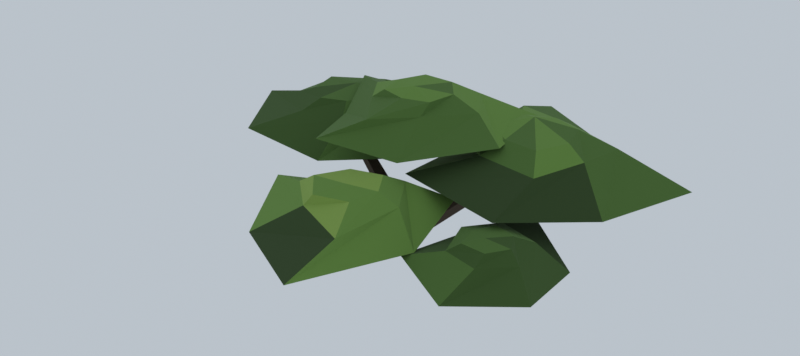 # Source: bush-a.blend  (saved by Blender 5.2.44; exported with 4.5.12 LTS)
import bpy
from mathutils import Matrix  # noqa: F401  (used for matrix-valued properties, if any)

bpy.ops.wm.read_factory_settings(use_empty=True)
scene = bpy.context.scene
scene.name = 'Scene'

# ---- collections
col_collection = bpy.data.collections.new('Collection'); scene.collection.children.link(col_collection)

# ---- images (referenced by path relative to the original .blend; pixels are not part of the script)
import os
ASSET_DIR = os.environ.get("B2B_ASSET_DIR", "")  # directory of the original .blend (textures are referenced by path, not embedded)
HERE = os.path.dirname(os.path.abspath(__file__))  # packed textures are extracted next to this script under _unpacked/

def load_image(name, relpath, width, height, colorspace="sRGB"):
    """Load a texture the original file referenced (path relative to the .blend, or extracted next to this script)."""
    p = next((c for c in (os.path.join(HERE, relpath), os.path.join(ASSET_DIR, relpath)) if relpath and os.path.exists(c)), "")
    if p:
        img = bpy.data.images.load(p, check_existing=True)
        img.name = name
    else:  # same state as the original file: an image datablock whose file is absent (Cycles renders it pink)
        img = bpy.data.images.new(name, width, height)
        img.source = "FILE"
        img.filepath = "//" + (relpath or name)
    img.colorspace_settings.name = colorspace
    return img
img_bush_palette = load_image('bush_palette', '_unpacked/bush_palette.2486e94b.png', 256, 256, 'sRGB')

# ---- materials (node trees are filled in below, after node groups)
mat_bush = bpy.data.materials.new('bush')
mat_bush.use_backface_culling = True

# ---- material node trees
mat_bush.use_nodes = True; mat_bush.node_tree.nodes.clear()
_N = mat_bush.node_tree.nodes; _L = mat_bush.node_tree.links
n0 = _N.new('ShaderNodeBsdfPrincipled'); n0.name = 'Principled BSDF'; n0.location = (-200, 100)
n0.inputs[2].default_value = 0.94
n0.inputs[10].default_value = 0.005
n1 = _N.new('ShaderNodeOutputMaterial'); n1.name = 'Material Output'; n1.location = (200, 100)
n2 = _N.new('ShaderNodeTexImage'); n2.name = 'Image Texture'; n2.location = (-320, 260)
n2.image = img_bush_palette
n2.interpolation = 'Closest'
_L.new(n0.outputs[0], n1.inputs[0])
_L.new(n2.outputs[0], n0.inputs[0])
n1.is_active_output = True

# ---- world
world_world = bpy.data.worlds.new('World'); scene.world = world_world
world_world.use_nodes = True; world_world.node_tree.nodes.clear()
_N = world_world.node_tree.nodes; _L = world_world.node_tree.links
n0 = _N.new('ShaderNodeOutputWorld'); n0.name = 'World Output'; n0.location = (200, 100)
n1 = _N.new('ShaderNodeBackground'); n1.name = 'Background'; n1.location = (-200, 100)
n1.inputs[0].default_value = (0.58, 0.64, 0.7, 1.0)
n1.inputs[1].default_value = 0.85
_L.new(n1.outputs[0], n0.inputs[0])
n0.is_active_output = True
world_world.color = (0.05088, 0.05088, 0.05088)
world_world.sun_shadow_jitter_overblur = 0.0

# ---- meshes
me_bush_a = bpy.data.meshes.new('Bush_A')
me_bush_a.from_pydata([(0.01927, -0.04066, -0.0001546), (0.02939, 0.00139, -0.03405), (-0.003493, 0.04111, -0.01797), (-0.03002, 0.0273, 0.01946), (-0.01683, -0.02578, 0.03282), (0.3526, 0.135, 0.2991), (0.3585, 0.1601, 0.279), (0.3412, 0.1841, 0.2858), (0.3217, 0.178, 0.3111), (0.3283, 0.1456, 0.321), (0.008706, 0.03893, -0.00292), (-0.01729, 0.01841, -0.03102), (-0.02035, -0.0302, -0.01656), (0.002154, -0.03619, 0.0169), (0.02441, 0.00849, 0.03053), (-0.3544, 0.1243, 0.2585), (-0.3703, 0.1126, 0.241), (-0.3732, 0.08206, 0.2486), (-0.3571, 0.0784, 0.2723), (-0.3447, 0.106, 0.2789), (-0.03464, -0.004418, 0.002401), (-0.004347, -0.02054, -0.02801), (0.02983, -0.006744, -0.01701), (0.02343, 0.01763, 0.01911), (-0.01165, 0.01764, 0.0279), (0.03851, -0.3446, 0.2389), (0.05672, -0.3529, 0.2225), (0.07966, -0.3431, 0.2306), (0.07757, -0.3304, 0.2492), (0.05174, -0.3292, 0.2573), (0.5529, -0.2528, 0.3328), (0.5621, -0.03405, 0.4125), (0.782, 0.06564, 0.2813), (0.6294, 0.18, 0.4125), (0.9549, 0.3618, 0.3328), (0.6646, 0.3512, 0.4125), (0.5195, 0.5766, 0.2813), (0.4196, 0.4258, 0.4125), (0.1768, 0.6805, 0.3328), (0.1888, 0.4591, 0.4125), (0.06031, 0.2494, 0.2813), (0.1881, 0.1712, 0.4125), (0.1067, -0.16, 0.3328), (0.3187, -0.006388, 0.4125), (0.5061, 0.06049, 0.4643), (0.5625, 0.1828, 0.4643), (0.5266, 0.3049, 0.4643), (0.4054, 0.339, 0.4643), (0.287, 0.2851, 0.4643), (0.266, 0.1475, 0.4643), (0.3722, 0.0667, 0.4643), (0.3629, 0.2654, 0.4816), (0.42, 0.2, 0.245), (-0.6731, -0.1892, 0.2923), (-0.5097, -0.04727, 0.3667), (-0.3261, -0.1578, 0.246), (-0.3326, -0.008844, 0.3667), (-0.06383, -0.03784, 0.2923), (-0.2218, 0.09993, 0.3667), (-0.1594, 0.3409, 0.246), (-0.3191, 0.2866, 0.3667), (-0.3752, 0.6077, 0.2923), (-0.473, 0.4085, 0.3667), (-0.7089, 0.4315, 0.246), (-0.646, 0.2708, 0.3667), (-0.8783, 0.1426, 0.2923), (-0.6581, 0.08335, 0.3667), (-0.4636, 0.01154, 0.4144), (-0.3643, 0.05303, 0.4144), (-0.2922, 0.1463, 0.4144), (-0.3575, 0.253, 0.4144), (-0.4752, 0.2685, 0.4144), (-0.5822, 0.2011, 0.4144), (-0.5537, 0.0791, 0.4144), (-0.4304, 0.1923, 0.4303), (-0.44, 0.14, 0.2126), (-0.3181, -0.3743, 0.2749), (-0.1294, -0.4507, 0.3415), (-0.1504, -0.6815, 0.2302), (0.004632, -0.5713, 0.3415), (0.2303, -0.8919, 0.2749), (0.2373, -0.6663, 0.3415), (0.3674, -0.4279, 0.2302), (0.26, -0.3774, 0.3415), (0.2942, -0.1116, 0.2749), (0.1537, -0.2164, 0.3415), (-0.04013, -0.1451, 0.2302), (-0.03148, -0.2798, 0.3415), (-0.062, -0.448, 0.3854), (0.03408, -0.5547, 0.3854), (0.1633, -0.5152, 0.3854), (0.1884, -0.3986, 0.3854), (0.1224, -0.2957, 0.3854), (0.003551, -0.3326, 0.3854), (0.08446, -0.4466, 0.4), (0.08, -0.42, 0.1995), (0.3376, 0.3304, 0.456), (0.1362, 0.2417, 0.5201), (-0.0005978, 0.3471, 0.4114), (-0.0399, 0.1988, 0.5201), (-0.4187, 0.2216, 0.456), (-0.2276, 0.0795, 0.5201), (-0.2936, -0.02814, 0.4114), (-0.1516, -0.03684, 0.5201), (-0.1549, -0.3388, 0.456), (-0.03066, -0.2063, 0.5201), (0.1328, -0.2364, 0.4114), (0.1029, -0.07365, 0.5201), (0.39, 0.01009, 0.456), (0.2418, 0.08853, 0.5201), (0.05215, 0.1777, 0.563), (-0.06884, 0.1731, 0.563), (-0.117, 0.06928, 0.563), (-0.09439, -0.03521, 0.563), (0.006649, -0.05868, 0.563), (0.1072, -0.02529, 0.563), (0.1283, 0.08767, 0.563), (-0.00794, 0.0306, 0.5773), (0.0, 0.05, 0.3813), (0.8299, -0.4322, 0.2152), (0.7174, -0.3317, 0.2684), (0.7881, -0.1351, 0.1809), (0.6749, -0.1728, 0.2684), (0.5348, 0.04368, 0.2152), (0.511, -0.1325, 0.2684), (0.3613, -0.1521, 0.1809), (0.4226, -0.2453, 0.2684), (0.3257, -0.4499, 0.2152), (0.4776, -0.4039, 0.2684), (0.5794, -0.5671, 0.1809), (0.6152, -0.4334, 0.2684), (0.6675, -0.308, 0.3029), (0.6256, -0.2354, 0.3029), (0.5399, -0.213, 0.3029), (0.5005, -0.2927, 0.3029), (0.5228, -0.3809, 0.3029), (0.6191, -0.3848, 0.3029), (0.5736, -0.32, 0.3144), (0.58, -0.3, 0.1567)], [], [(0, 1, 6, 5), (1, 2, 7, 6), (2, 3, 8, 7), (3, 4, 9, 8), (4, 0, 5, 9), (10, 11, 16, 15), (11, 12, 17, 16), (12, 13, 18, 17), (13, 14, 19, 18), (14, 10, 15, 19), (20, 21, 26, 25), (21, 22, 27, 26), (22, 23, 28, 27), (23, 24, 29, 28), (24, 20, 25, 29), (30, 32, 33, 31), (31, 33, 45, 44), (44, 45, 51), (32, 30, 52), (32, 34, 35, 33), (33, 35, 46, 45), (45, 46, 51), (34, 32, 52), (34, 36, 37, 35), (35, 37, 47, 46), (46, 47, 51), (36, 34, 52), (36, 38, 39, 37), (37, 39, 48, 47), (47, 48, 51), (38, 36, 52), (38, 40, 41, 39), (39, 41, 49, 48), (48, 49, 51), (40, 38, 52), (40, 42, 43, 41), (41, 43, 50, 49), (49, 50, 51), (42, 40, 52), (42, 30, 31, 43), (43, 31, 44, 50), (50, 44, 51), (30, 42, 52), (53, 55, 56, 54), (54, 56, 68, 67), (67, 68, 74), (55, 53, 75), (55, 57, 58, 56), (56, 58, 69, 68), (68, 69, 74), (57, 55, 75), (57, 59, 60, 58), (58, 60, 70, 69), (69, 70, 74), (59, 57, 75), (59, 61, 62, 60), (60, 62, 71, 70), (70, 71, 74), (61, 59, 75), (61, 63, 64, 62), (62, 64, 72, 71), (71, 72, 74), (63, 61, 75), (63, 65, 66, 64), (64, 66, 73, 72), (72, 73, 74), (65, 63, 75), (65, 53, 54, 66), (66, 54, 67, 73), (73, 67, 74), (53, 65, 75), (76, 78, 79, 77), (77, 79, 89, 88), (88, 89, 94), (78, 76, 95), (78, 80, 81, 79), (79, 81, 90, 89), (89, 90, 94), (80, 78, 95), (80, 82, 83, 81), (81, 83, 91, 90), (90, 91, 94), (82, 80, 95), (82, 84, 85, 83), (83, 85, 92, 91), (91, 92, 94), (84, 82, 95), (84, 86, 87, 85), (85, 87, 93, 92), (92, 93, 94), (86, 84, 95), (86, 76, 77, 87), (87, 77, 88, 93), (93, 88, 94), (76, 86, 95), (96, 98, 99, 97), (97, 99, 111, 110), (110, 111, 117), (98, 96, 118), (98, 100, 101, 99), (99, 101, 112, 111), (111, 112, 117), (100, 98, 118), (100, 102, 103, 101), (101, 103, 113, 112), (112, 113, 117), (102, 100, 118), (102, 104, 105, 103), (103, 105, 114, 113), (113, 114, 117), (104, 102, 118), (104, 106, 107, 105), (105, 107, 115, 114), (114, 115, 117), (106, 104, 118), (106, 108, 109, 107), (107, 109, 116, 115), (115, 116, 117), (108, 106, 118), (108, 96, 97, 109), (109, 97, 110, 116), (116, 110, 117), (96, 108, 118), (119, 121, 122, 120), (120, 122, 132, 131), (131, 132, 137), (121, 119, 138), (121, 123, 124, 122), (122, 124, 133, 132), (132, 133, 137), (123, 121, 138), (123, 125, 126, 124), (124, 126, 134, 133), (133, 134, 137), (125, 123, 138), (125, 127, 128, 126), (126, 128, 135, 134), (134, 135, 137), (127, 125, 138), (127, 129, 130, 128), (128, 130, 136, 135), (135, 136, 137), (129, 127, 138), (129, 119, 120, 130), (130, 120, 131, 136), (136, 131, 137), (119, 129, 138)])
_uv = me_bush_a.uv_layers.new(name='UVMap')
_uv.uv.foreach_set('vector', [0.9375, 0.0625, 0.9375, 0.0625, 0.9375, 0.0625, 0.9375, 0.0625, 0.8125, 0.0625, 0.8125, 0.0625, 0.8125, 0.0625, 0.8125, 0.0625, 0.8125, 0.0625, 0.8125, 0.0625, 0.8125, 0.0625, 0.8125, 0.0625, 0.8125, 0.0625, 0.8125, 0.0625, 0.8125, 0.0625, 0.8125, 0.0625, 0.9375, 0.0625, 0.9375, 0.0625, 0.9375, 0.0625, 0.9375, 0.0625, 0.8125, 0.0625, 0.8125, 0.0625, 0.8125, 0.0625, 0.8125, 0.0625, 0.8125, 0.0625, 0.8125, 0.0625, 0.8125, 0.0625, 0.8125, 0.0625, 0.9375, 0.0625, 0.9375, 0.0625, 0.9375, 0.0625, 0.9375, 0.0625, 0.9375, 0.0625, 0.9375, 0.0625, 0.9375, 0.0625, 0.9375, 0.0625, 0.8125, 0.0625, 0.8125, 0.0625, 0.8125, 0.0625, 0.8125, 0.0625, 0.8125, 0.0625, 0.8125, 0.0625, 0.8125, 0.0625, 0.8125, 0.0625, 0.9375, 0.0625, 0.9375, 0.0625, 0.9375, 0.0625, 0.9375, 0.0625, 0.8125, 0.0625, 0.8125, 0.0625, 0.8125, 0.0625, 0.8125, 0.0625, 0.9375, 0.0625, 0.9375, 0.0625, 0.9375, 0.0625, 0.9375, 0.0625, 0.8125, 0.0625, 0.8125, 0.0625, 0.8125, 0.0625, 0.8125, 0.0625, 0.1875, 0.0625, 0.1875, 0.0625, 0.1875, 0.0625, 0.1875, 0.0625, 0.5625, 0.0625, 0.5625, 0.0625, 0.5625, 0.0625, 0.5625, 0.0625, 0.5625, 0.0625, 0.5625, 0.0625, 0.5625, 0.0625, 0.0625, 0.0625, 0.0625, 0.0625, 0.0625, 0.0625, 0.4375, 0.0625, 0.4375, 0.0625, 0.4375, 0.0625, 0.4375, 0.0625, 0.4375, 0.0625, 0.4375, 0.0625, 0.4375, 0.0625, 0.4375, 0.0625, 0.4375, 0.0625, 0.4375, 0.0625, 0.4375, 0.0625, 0.0625, 0.0625, 0.0625, 0.0625, 0.0625, 0.0625, 0.4375, 0.0625, 0.4375, 0.0625, 0.4375, 0.0625, 0.4375, 0.0625, 0.5625, 0.0625, 0.5625, 0.0625, 0.5625, 0.0625, 0.5625, 0.0625, 0.5625, 0.0625, 0.5625, 0.0625, 0.5625, 0.0625, 0.0625, 0.0625, 0.0625, 0.0625, 0.0625, 0.0625, 0.4375, 0.0625, 0.4375, 0.0625, 0.4375, 0.0625, 0.4375, 0.0625, 0.5625, 0.0625, 0.5625, 0.0625, 0.5625, 0.0625, 0.5625, 0.0625, 0.5625, 0.0625, 0.5625, 0.0625, 0.5625, 0.0625, 0.0625, 0.0625, 0.0625, 0.0625, 0.0625, 0.0625, 0.4375, 0.0625, 0.4375, 0.0625, 0.4375, 0.0625, 0.4375, 0.0625, 0.4375, 0.0625, 0.4375, 0.0625, 0.4375, 0.0625, 0.4375, 0.0625, 0.5625, 0.0625, 0.5625, 0.0625, 0.5625, 0.0625, 0.0625, 0.0625, 0.0625, 0.0625, 0.0625, 0.0625, 0.5625, 0.0625, 0.5625, 0.0625, 0.5625, 0.0625, 0.5625, 0.0625, 0.4375, 0.0625, 0.4375, 0.0625, 0.4375, 0.0625, 0.4375, 0.0625, 0.5625, 0.0625, 0.5625, 0.0625, 0.5625, 0.0625, 0.0625, 0.0625, 0.0625, 0.0625, 0.0625, 0.0625, 0.1875, 0.0625, 0.1875, 0.0625, 0.1875, 0.0625, 0.1875, 0.0625, 0.4375, 0.0625, 0.4375, 0.0625, 0.4375, 0.0625, 0.4375, 0.0625, 0.4375, 0.0625, 0.4375, 0.0625, 0.4375, 0.0625, 0.0625, 0.0625, 0.0625, 0.0625, 0.0625, 0.0625, 0.3125, 0.0625, 0.3125, 0.0625, 0.3125, 0.0625, 0.3125, 0.0625, 0.3125, 0.0625, 0.3125, 0.0625, 0.3125, 0.0625, 0.3125, 0.0625, 0.4375, 0.0625, 0.4375, 0.0625, 0.4375, 0.0625, 0.0625, 0.0625, 0.0625, 0.0625, 0.0625, 0.0625, 0.4375, 0.0625, 0.4375, 0.0625, 0.4375, 0.0625, 0.4375, 0.0625, 0.4375, 0.0625, 0.4375, 0.0625, 0.4375, 0.0625, 0.4375, 0.0625, 0.4375, 0.0625, 0.4375, 0.0625, 0.4375, 0.0625, 0.0625, 0.0625, 0.0625, 0.0625, 0.0625, 0.0625, 0.3125, 0.0625, 0.3125, 0.0625, 0.3125, 0.0625, 0.3125, 0.0625, 0.4375, 0.0625, 0.4375, 0.0625, 0.4375, 0.0625, 0.4375, 0.0625, 0.4375, 0.0625, 0.4375, 0.0625, 0.4375, 0.0625, 0.0625, 0.0625, 0.0625, 0.0625, 0.0625, 0.0625, 0.3125, 0.0625, 0.3125, 0.0625, 0.3125, 0.0625, 0.3125, 0.0625, 0.4375, 0.0625, 0.4375, 0.0625, 0.4375, 0.0625, 0.4375, 0.0625, 0.4375, 0.0625, 0.4375, 0.0625, 0.4375, 0.0625, 0.0625, 0.0625, 0.0625, 0.0625, 0.0625, 0.0625, 0.1875, 0.0625, 0.1875, 0.0625, 0.1875, 0.0625, 0.1875, 0.0625, 0.4375, 0.0625, 0.4375, 0.0625, 0.4375, 0.0625, 0.4375, 0.0625, 0.4375, 0.0625, 0.4375, 0.0625, 0.4375, 0.0625, 0.0625, 0.0625, 0.0625, 0.0625, 0.0625, 0.0625, 0.3125, 0.0625, 0.3125, 0.0625, 0.3125, 0.0625, 0.3125, 0.0625, 0.4375, 0.0625, 0.4375, 0.0625, 0.4375, 0.0625, 0.4375, 0.0625, 0.4375, 0.0625, 0.4375, 0.0625, 0.4375, 0.0625, 0.0625, 0.0625, 0.0625, 0.0625, 0.0625, 0.0625, 0.3125, 0.0625, 0.3125, 0.0625, 0.3125, 0.0625, 0.3125, 0.0625, 0.3125, 0.0625, 0.3125, 0.0625, 0.3125, 0.0625, 0.3125, 0.0625, 0.3125, 0.0625, 0.3125, 0.0625, 0.3125, 0.0625, 0.0625, 0.0625, 0.0625, 0.0625, 0.0625, 0.0625, 0.5625, 0.0625, 0.5625, 0.0625, 0.5625, 0.0625, 0.5625, 0.0625, 0.6875, 0.0625, 0.6875, 0.0625, 0.6875, 0.0625, 0.6875, 0.0625, 0.5625, 0.0625, 0.5625, 0.0625, 0.5625, 0.0625, 0.0625, 0.0625, 0.0625, 0.0625, 0.0625, 0.0625, 0.1875, 0.0625, 0.1875, 0.0625, 0.1875, 0.0625, 0.1875, 0.0625, 0.6875, 0.0625, 0.6875, 0.0625, 0.6875, 0.0625, 0.6875, 0.0625, 0.5625, 0.0625, 0.5625, 0.0625, 0.5625, 0.0625, 0.0625, 0.0625, 0.0625, 0.0625, 0.0625, 0.0625, 0.5625, 0.0625, 0.5625, 0.0625, 0.5625, 0.0625, 0.5625, 0.0625, 0.5625, 0.0625, 0.5625, 0.0625, 0.5625, 0.0625, 0.5625, 0.0625, 0.5625, 0.0625, 0.5625, 0.0625, 0.5625, 0.0625, 0.0625, 0.0625, 0.0625, 0.0625, 0.0625, 0.0625, 0.5625, 0.0625, 0.5625, 0.0625, 0.5625, 0.0625, 0.5625, 0.0625, 0.5625, 0.0625, 0.5625, 0.0625, 0.5625, 0.0625, 0.5625, 0.0625, 0.6875, 0.0625, 0.6875, 0.0625, 0.6875, 0.0625, 0.0625, 0.0625, 0.0625, 0.0625, 0.0625, 0.0625, 0.5625, 0.0625, 0.5625, 0.0625, 0.5625, 0.0625, 0.5625, 0.0625, 0.6875, 0.0625, 0.6875, 0.0625, 0.6875, 0.0625, 0.6875, 0.0625, 0.6875, 0.0625, 0.6875, 0.0625, 0.6875, 0.0625, 0.0625, 0.0625, 0.0625, 0.0625, 0.0625, 0.0625, 0.5625, 0.0625, 0.5625, 0.0625, 0.5625, 0.0625, 0.5625, 0.0625, 0.6875, 0.0625, 0.6875, 0.0625, 0.6875, 0.0625, 0.6875, 0.0625, 0.6875, 0.0625, 0.6875, 0.0625, 0.6875, 0.0625, 0.0625, 0.0625, 0.0625, 0.0625, 0.0625, 0.0625, 0.5625, 0.0625, 0.5625, 0.0625, 0.5625, 0.0625, 0.5625, 0.0625, 0.4375, 0.0625, 0.4375, 0.0625, 0.4375, 0.0625, 0.4375, 0.0625, 0.5625, 0.0625, 0.5625, 0.0625, 0.5625, 0.0625, 0.0625, 0.0625, 0.0625, 0.0625, 0.0625, 0.0625, 0.4375, 0.0625, 0.4375, 0.0625, 0.4375, 0.0625, 0.4375, 0.0625, 0.5625, 0.0625, 0.5625, 0.0625, 0.5625, 0.0625, 0.5625, 0.0625, 0.5625, 0.0625, 0.5625, 0.0625, 0.5625, 0.0625, 0.0625, 0.0625, 0.0625, 0.0625, 0.0625, 0.0625, 0.4375, 0.0625, 0.4375, 0.0625, 0.4375, 0.0625, 0.4375, 0.0625, 0.5625, 0.0625, 0.5625, 0.0625, 0.5625, 0.0625, 0.5625, 0.0625, 0.5625, 0.0625, 0.5625, 0.0625, 0.5625, 0.0625, 0.0625, 0.0625, 0.0625, 0.0625, 0.0625, 0.0625, 0.4375, 0.0625, 0.4375, 0.0625, 0.4375, 0.0625, 0.4375, 0.0625, 0.4375, 0.0625, 0.4375, 0.0625, 0.4375, 0.0625, 0.4375, 0.0625, 0.5625, 0.0625, 0.5625, 0.0625, 0.5625, 0.0625, 0.0625, 0.0625, 0.0625, 0.0625, 0.0625, 0.0625, 0.4375, 0.0625, 0.4375, 0.0625, 0.4375, 0.0625, 0.4375, 0.0625, 0.4375, 0.0625, 0.4375, 0.0625, 0.4375, 0.0625, 0.4375, 0.0625, 0.5625, 0.0625, 0.5625, 0.0625, 0.5625, 0.0625, 0.0625, 0.0625, 0.0625, 0.0625, 0.0625, 0.0625, 0.4375, 0.0625, 0.4375, 0.0625, 0.4375, 0.0625, 0.4375, 0.0625, 0.4375, 0.0625, 0.4375, 0.0625, 0.4375, 0.0625, 0.4375, 0.0625, 0.5625, 0.0625, 0.5625, 0.0625, 0.5625, 0.0625, 0.0625, 0.0625, 0.0625, 0.0625, 0.0625, 0.0625, 0.5625, 0.0625, 0.5625, 0.0625, 0.5625, 0.0625, 0.5625, 0.0625, 0.5625, 0.0625, 0.5625, 0.0625, 0.5625, 0.0625, 0.5625, 0.0625, 0.4375, 0.0625, 0.4375, 0.0625, 0.4375, 0.0625, 0.0625, 0.0625, 0.0625, 0.0625, 0.0625, 0.0625, 0.3125, 0.0625, 0.3125, 0.0625, 0.3125, 0.0625, 0.3125, 0.0625, 0.3125, 0.0625, 0.3125, 0.0625, 0.3125, 0.0625, 0.3125, 0.0625, 0.3125, 0.0625, 0.3125, 0.0625, 0.3125, 0.0625, 0.0625, 0.0625, 0.0625, 0.0625, 0.0625, 0.0625, 0.1875, 0.0625, 0.1875, 0.0625, 0.1875, 0.0625, 0.1875, 0.0625, 0.4375, 0.0625, 0.4375, 0.0625, 0.4375, 0.0625, 0.4375, 0.0625, 0.4375, 0.0625, 0.4375, 0.0625, 0.4375, 0.0625, 0.0625, 0.0625, 0.0625, 0.0625, 0.0625, 0.0625, 0.4375, 0.0625, 0.4375, 0.0625, 0.4375, 0.0625, 0.4375, 0.0625, 0.4375, 0.0625, 0.4375, 0.0625, 0.4375, 0.0625, 0.4375, 0.0625, 0.4375, 0.0625, 0.4375, 0.0625, 0.4375, 0.0625, 0.0625, 0.0625, 0.0625, 0.0625, 0.0625, 0.0625, 0.3125, 0.0625, 0.3125, 0.0625, 0.3125, 0.0625, 0.3125, 0.0625, 0.4375, 0.0625, 0.4375, 0.0625, 0.4375, 0.0625, 0.4375, 0.0625, 0.4375, 0.0625, 0.4375, 0.0625, 0.4375, 0.0625, 0.0625, 0.0625, 0.0625, 0.0625, 0.0625, 0.0625, 0.4375, 0.0625, 0.4375, 0.0625, 0.4375, 0.0625, 0.4375, 0.0625, 0.3125, 0.0625, 0.3125, 0.0625, 0.3125, 0.0625, 0.3125, 0.0625, 0.4375, 0.0625, 0.4375, 0.0625, 0.4375, 0.0625, 0.0625, 0.0625, 0.0625, 0.0625, 0.0625, 0.0625, 0.3125, 0.0625, 0.3125, 0.0625, 0.3125, 0.0625, 0.3125, 0.0625, 0.3125, 0.0625, 0.3125, 0.0625, 0.3125, 0.0625, 0.3125, 0.0625, 0.4375, 0.0625, 0.4375, 0.0625, 0.4375, 0.0625, 0.0625, 0.0625, 0.0625, 0.0625, 0.0625, 0.0625])
me_bush_a.materials.append(mat_bush)
me_bush_a.update()

# ---- objects
ob_bush_a = bpy.data.objects.new('Bush_A', me_bush_a)

# ---- transforms, parenting, visibility, modifiers, constraints
ob_bush_a.location = (0.0, 0.0, 0.0)

# ---- collection membership
scene.collection.objects.link(ob_bush_a)

# ---- scene / render settings (as saved in the file)
scene.frame_start = 1; scene.frame_end = 250; scene.frame_set(0)
scene.render.engine = 'BLENDER_EEVEE_NEXT'
scene.render.resolution_x = 1800
scene.render.resolution_y = 800
scene.render.bake_bias = 0.0
scene.render.bake_samples = 0
scene.render.compositor_device = 'GPU'
scene.eevee.use_volume_custom_range = False
scene.eevee.fast_gi_thickness_near = 0.1
scene.eevee.fast_gi_thickness_far = 0.0
scene.eevee.ray_tracing_options.screen_trace_thickness = 0.1
scene.view_settings.view_transform = 'Standard'
bpy.context.view_layer.update()

# ---- added for rendering (the .blend has no active camera): camera
cam_auto = bpy.data.cameras.new('AutoCamera')
cam_auto.lens = 50.0
cam_auto.sensor_width = 36.0
cam_auto.clip_end = 1000.0
ob_auto_camera = bpy.data.objects.new('AutoCamera', cam_auto)
scene.collection.objects.link(ob_auto_camera)
ob_auto_camera.location = (2.34328, -2.87172, 2.11562)
ob_auto_camera.rotation_euler = (1.09748, -7.21219e-08, 0.694738)
scene.camera = ob_auto_camera
bpy.context.view_layer.update()
